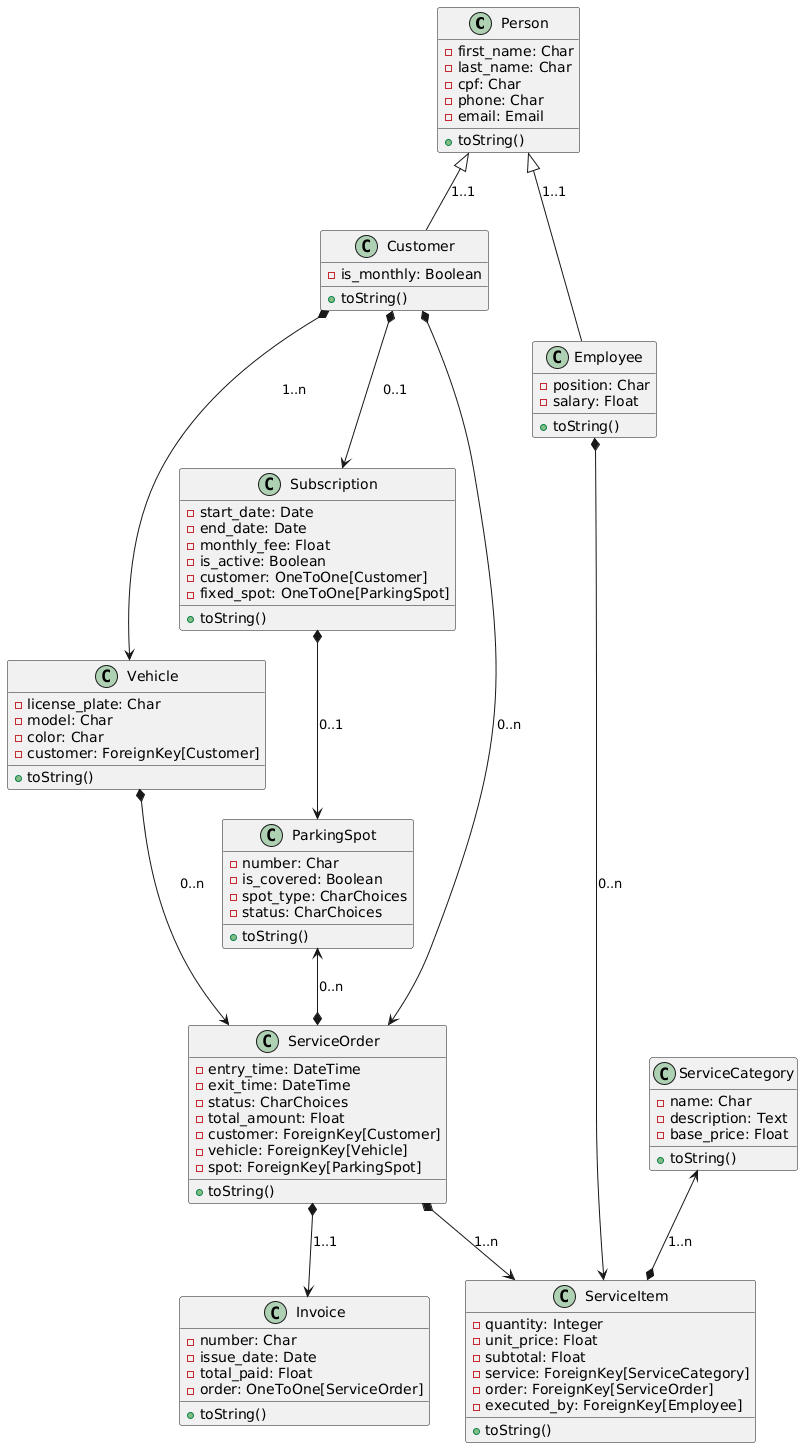

The diagram above was rendered by PlantUML. Its source (embedded in the PNG):
@startuml
class Person{
 -first_name: Char
 -last_name: Char
 -cpf: Char
 -phone: Char
 -email: Email
 +toString()
}

class Customer{
 -is_monthly: Boolean
 +toString()
}

class Employee{
 -position: Char
 -salary: Float
 +toString()
}

class Vehicle{
 -license_plate: Char
 -model: Char
 -color: Char
 -customer: ForeignKey[Customer]
 +toString()
}

class ParkingSpot{
 -number: Char
 -is_covered: Boolean
 -spot_type: CharChoices
 -status: CharChoices
 +toString()
}

class Subscription{
 -start_date: Date
 -end_date: Date
 -monthly_fee: Float
 -is_active: Boolean
 -customer: OneToOne[Customer]
 -fixed_spot: OneToOne[ParkingSpot]
 +toString()
}

class ServiceCategory{
 -name: Char
 -description: Text
 -base_price: Float
 +toString()
}

class ServiceOrder{
 -entry_time: DateTime
 -exit_time: DateTime
 -status: CharChoices
 -total_amount: Float
 -customer: ForeignKey[Customer]
 -vehicle: ForeignKey[Vehicle]
 -spot: ForeignKey[ParkingSpot]
 +toString()
}

class ServiceItem{
 -quantity: Integer
 -unit_price: Float
 -subtotal: Float
 -service: ForeignKey[ServiceCategory]
 -order: ForeignKey[ServiceOrder]
 -executed_by: ForeignKey[Employee]
 +toString()
}

class Invoice{
 -number: Char
 -issue_date: Date
 -total_paid: Float
 -order: OneToOne[ServiceOrder]
 +toString()
}

ServiceCategory <--* ServiceItem : 1..n
Customer *--> Vehicle : 1..n
Customer *--> ServiceOrder : 0..n
Vehicle *--> ServiceOrder : 0..n
ParkingSpot <--* ServiceOrder : 0..n
ServiceOrder *--> ServiceItem : 1..n
Employee *--> ServiceItem : 0..n
ServiceOrder *--> Invoice : 1..1
Customer *--> Subscription : 0..1
Subscription *--> ParkingSpot : 0..1
Customer -up-|> Person: 1..1
Employee -up-|> Person: 1..1
@enduml